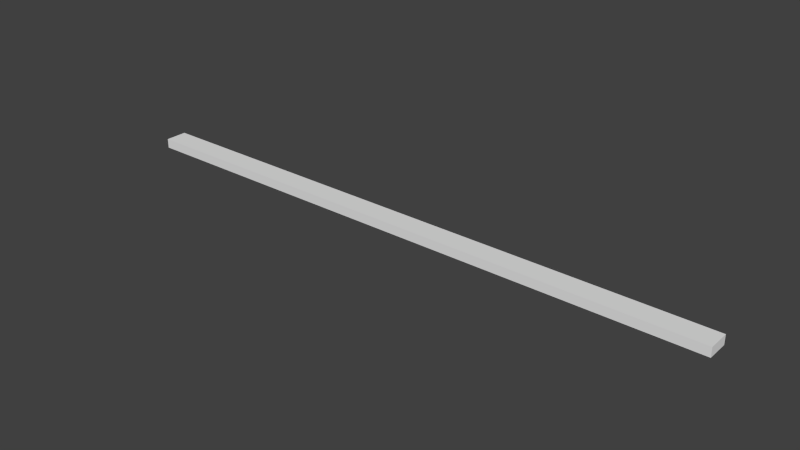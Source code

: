 # Source: 2x4x8.blend  (saved by Blender 2.69.0; exported with 4.5.12 LTS)
import bpy
from mathutils import Matrix  # noqa: F401  (used for matrix-valued properties, if any)

bpy.ops.wm.read_factory_settings(use_empty=True)
scene = bpy.context.scene
scene.name = 'Scene'

# ---- collections
col_collection_1 = bpy.data.collections.new('Collection 1'); scene.collection.children.link(col_collection_1)

# ---- materials (node trees are filled in below, after node groups)
mat_material = bpy.data.materials.new('Material')
mat_material.alpha_threshold = 0.0
mat_material.use_transparent_shadow = False
mat_material.roughness = 0.5
mat_material.line_color = (0.0, 0.0, 0.0, 1.0)

# ---- material node trees

# ---- world
world_world = bpy.data.worlds.new('World'); scene.world = world_world
world_world.color = (0.05088, 0.05088, 0.05088)
world_world.use_sun_shadow = False
world_world.sun_shadow_jitter_overblur = 0.0
world_world.cycles.sampling_method = 'MANUAL'
world_world.cycles.sample_map_resolution = 256

# ---- meshes
me_cube = bpy.data.meshes.new('Cube')
me_cube.from_pydata([(1.0, 1.0, -1.0), (1.0, -1.0, -1.0), (-1.0, -1.0, -1.0), (-1.0, 1.0, -1.0), (1.0, 1.0, 1.0), (1.0, -1.0, 1.0), (-1.0, -1.0, 1.0), (-1.0, 1.0, 1.0)], [], [(0, 1, 2, 3), (4, 7, 6, 5), (0, 4, 5, 1), (1, 5, 6, 2), (2, 6, 7, 3), (4, 0, 3, 7)])
me_cube.materials.append(mat_material)
me_cube.use_remesh_preserve_volume = False
me_cube.use_remesh_preserve_attributes = False
me_cube.use_mirror_vertex_groups = False
me_cube.update()

# ---- objects
ob_wood = bpy.data.objects.new('wood', me_cube)

# ---- transforms, parenting, visibility, modifiers, constraints
ob_wood.location = (0.0, 0.0, 0.0)
ob_wood.rotation_euler = (1.571, -0.0, 0.0)
ob_wood.scale = (1.219, 0.019, 0.0445)
ob_wood.lock_rotations_4d = False
ob_wood.empty_display_type = 'ARROWS'
ob_wood.lineart.crease_threshold = 0.0

# ---- collection membership
col_collection_1.objects.link(ob_wood)

# ---- scene / render settings (as saved in the file)
scene.frame_start = 1; scene.frame_end = 250; scene.frame_set(1)
scene.render.engine = 'BLENDER_EEVEE_NEXT'
scene.render.image_settings.compression = 90
scene.render.resolution_percentage = 50
scene.render.dither_intensity = 0.0
scene.cycles.use_denoising = False
scene.cycles.samples = 10
scene.cycles.sampling_pattern = 'TABULATED_SOBOL'
scene.cycles.light_sampling_threshold = 0.0
scene.cycles.use_adaptive_sampling = False
scene.cycles.use_light_tree = False
scene.cycles.blur_glossy = 0.0
scene.cycles.volume_bounces = 1
scene.cycles.pixel_filter_type = 'GAUSSIAN'
scene.cycles.sample_clamp_indirect = 0.0
scene.view_settings.view_transform = 'Standard'
bpy.context.view_layer.update()

# ---- added for rendering (the .blend has no active camera and no usable light): camera, sun
cam_auto = bpy.data.cameras.new('AutoCamera')
cam_auto.lens = 50.0
cam_auto.sensor_width = 36.0
cam_auto.clip_end = 1000.0
ob_auto_camera = bpy.data.objects.new('AutoCamera', cam_auto)
scene.collection.objects.link(ob_auto_camera)
ob_auto_camera.location = (2.25784, -2.70941, 1.80627)
ob_auto_camera.rotation_euler = (1.09748, -7.21219e-08, 0.694738)
scene.camera = ob_auto_camera
light_auto_sun = bpy.data.lights.new('AutoSun', 'SUN')
light_auto_sun.energy = 3.0
light_auto_sun.angle = 0.0523599
ob_auto_sun = bpy.data.objects.new('AutoSun', light_auto_sun)
scene.collection.objects.link(ob_auto_sun)
ob_auto_sun.rotation_euler = (0.872665, 0.174533, 0.523599)
bpy.context.view_layer.update()
